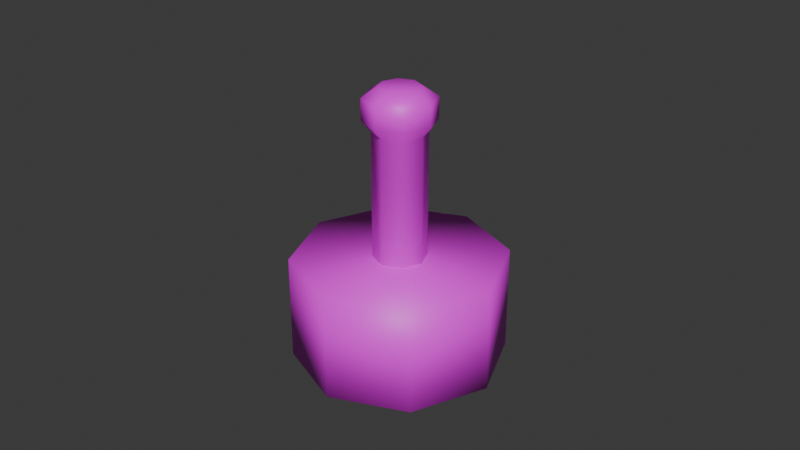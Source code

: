 # Source: toggle_switch.blend  (saved by Blender 4.4.30; exported with 4.5.12 LTS)
import bpy
from mathutils import Matrix  # noqa: F401  (used for matrix-valued properties, if any)

bpy.ops.wm.read_factory_settings(use_empty=True)
scene = bpy.context.scene
scene.name = 'Scene'

# ---- collections
col_collection = bpy.data.collections.new('Collection'); scene.collection.children.link(col_collection)

# ---- images (referenced by path relative to the original .blend; pixels are not part of the script)
import os
ASSET_DIR = os.environ.get("B2B_ASSET_DIR", "")  # directory of the original .blend (textures are referenced by path, not embedded)
HERE = os.path.dirname(os.path.abspath(__file__))  # packed textures are extracted next to this script under _unpacked/

def load_image(name, relpath, width, height, colorspace="sRGB"):
    """Load a texture the original file referenced (path relative to the .blend, or extracted next to this script)."""
    p = next((c for c in (os.path.join(HERE, relpath), os.path.join(ASSET_DIR, relpath)) if relpath and os.path.exists(c)), "")
    if p:
        img = bpy.data.images.load(p, check_existing=True)
        img.name = name
    else:  # same state as the original file: an image datablock whose file is absent (Cycles renders it pink)
        img = bpy.data.images.new(name, width, height)
        img.source = "FILE"
        img.filepath = "//" + (relpath or name)
    img.colorspace_settings.name = colorspace
    return img
img_metal_surface_png = load_image('metal_surface.png', 'metal_surface.png', 1024, 1024, 'sRGB')
img_metal_light_png = load_image('metal_light.png', 'metal_light.png', 1024, 1024, 'sRGB')

# ---- materials (node trees are filled in below, after node groups)
mat_metalsurface = bpy.data.materials.new('MetalSurface')
mat_metallight = bpy.data.materials.new('MetalLight')
mat_metallight.use_backface_culling = True
mat_metallight.use_backface_culling_shadow = True

# ---- material node trees
mat_metalsurface.use_nodes = True; mat_metalsurface.node_tree.nodes.clear()
_N = mat_metalsurface.node_tree.nodes; _L = mat_metalsurface.node_tree.links
n0 = _N.new('ShaderNodeBsdfPrincipled'); n0.name = 'Principled BSDF'; n0.location = (10, 300)
n1 = _N.new('ShaderNodeOutputMaterial'); n1.name = 'Material Output'; n1.location = (300, 300)
n2 = _N.new('ShaderNodeTexImage'); n2.name = 'Image Texture'; n2.location = (-280, 271)
n2.image = img_metal_surface_png
n2.interpolation = 'Closest'
_L.new(n0.outputs[0], n1.inputs[0])
_L.new(n2.outputs[0], n0.inputs[0])
n1.is_active_output = True
mat_metallight.use_nodes = True; mat_metallight.node_tree.nodes.clear()
_N = mat_metallight.node_tree.nodes; _L = mat_metallight.node_tree.links
n0 = _N.new('ShaderNodeBsdfPrincipled'); n0.name = 'Principled BSDF'; n0.location = (10, 300)
n1 = _N.new('ShaderNodeOutputMaterial'); n1.name = 'Material Output'; n1.location = (300, 300)
n2 = _N.new('ShaderNodeTexImage'); n2.name = 'Image Texture'; n2.location = (-280, 271)
n2.image = img_metal_light_png
n2.interpolation = 'Closest'
_L.new(n0.outputs[0], n1.inputs[0])
_L.new(n2.outputs[0], n0.inputs[0])
n1.is_active_output = True

# ---- world
world_world = bpy.data.worlds.new('World'); scene.world = world_world
world_world.use_nodes = True; world_world.node_tree.nodes.clear()
_N = world_world.node_tree.nodes; _L = world_world.node_tree.links
n0 = _N.new('ShaderNodeOutputWorld'); n0.name = 'World Output'; n0.location = (300, 300)
n1 = _N.new('ShaderNodeBackground'); n1.name = 'Background'; n1.location = (10, 300)
n1.inputs[0].default_value = (0.05088, 0.05088, 0.05088, 1.0)
_L.new(n1.outputs[0], n0.inputs[0])
n0.is_active_output = True
world_world.color = (0.05088, 0.05088, 0.05088)
world_world.sun_shadow_jitter_overblur = 0.0

# ---- meshes
me_toggleswitchbase = bpy.data.meshes.new('ToggleSwitchBase')
me_toggleswitchbase.from_pydata([(0.0, 0.033, -0.0165), (0.0, 0.033, 0.0165), (0.02333, 0.02333, -0.0165), (0.02333, 0.02333, 0.0165), (0.033, 0.0, -0.0165), (0.033, 0.0, 0.0165), (0.02333, -0.02333, -0.0165), (0.02333, -0.02333, 0.0165), (0.0, -0.033, -0.0165), (0.0, -0.033, 0.0165), (-0.02333, -0.02333, -0.0165), (-0.02333, -0.02333, 0.0165), (-0.033, 0.0, -0.0165), (-0.033, 0.0, 0.0165), (-0.02333, 0.02333, -0.0165), (-0.02333, 0.02333, 0.0165)], [], [(0, 1, 3, 2), (2, 3, 5, 4), (4, 5, 7, 6), (6, 7, 9, 8), (8, 9, 11, 10), (10, 11, 13, 12), (3, 1, 15, 13, 11, 9, 7, 5), (12, 13, 15, 14), (14, 15, 1, 0), (0, 2, 4, 6, 8, 10, 12, 14)])
me_toggleswitchbase.polygons.foreach_set('use_smooth', [True] * 10)
_uv = me_toggleswitchbase.uv_layers.new(name='UVMap')
_uv.uv.foreach_set('vector', [1.021, 0.06945, 0.9288, 0.2912, 0.7591, 0.2209, 0.851, -0.000848, 0.851, -0.000848, 0.7591, 0.2209, 0.5894, 0.1506, 0.6813, -0.07114, 0.6813, -0.07114, 0.5894, 0.1506, 0.4197, 0.08029, 0.5115, -0.1414, 0.5115, -0.1414, 0.4197, 0.08029, 0.25, 0.01, 0.3418, -0.2117, 1.699, 0.3506, 1.608, 0.5724, 1.438, 0.5021, 1.53, 0.2803, 1.53, 0.2803, 1.438, 0.5021, 1.268, 0.4318, 1.36, 0.21, 0.4197, 0.4197, 0.25, 0.49, 0.08029, 0.4197, 0.01, 0.25, 0.08029, 0.08029, 0.25, 0.01, 0.4197, 0.08029, 0.49, 0.25, 1.36, 0.21, 1.268, 0.4318, 1.099, 0.3615, 1.19, 0.1397, 1.19, 0.1397, 1.099, 0.3615, 0.9288, 0.2912, 1.021, 0.06945, 0.75, 0.49, 0.9197, 0.4197, 0.99, 0.25, 0.9197, 0.08029, 0.75, 0.01, 0.5803, 0.08029, 0.51, 0.25, 0.5803, 0.4197])
me_toggleswitchbase.materials.append(mat_metalsurface)
me_toggleswitchbase.update()
me_toggleswitchflick = bpy.data.meshes.new('ToggleSwitchFlick')
me_toggleswitchflick.from_pydata([(0.0, 0.00825, -1.229e-09), (0.0, 0.00825, 0.0561), (0.005834, 0.005834, -1.229e-09), (0.005834, 0.005834, 0.0561), (0.00825, 0.0, -1.229e-09), (0.00825, 0.0, 0.0561), (0.005834, -0.005834, -1.229e-09), (0.005834, -0.005834, 0.0561), (0.0, -0.00825, -1.229e-09), (0.0, -0.00825, 0.0561), (-0.005834, -0.005834, -1.229e-09), (-0.005834, -0.005834, 0.0561), (-0.00825, 0.0, -1.229e-09), (-0.00825, 0.0, 0.0561), (-0.005834, 0.005834, -1.229e-09), (-0.005834, 0.005834, 0.0561), (0.00778, 0.00778, 0.0594), (0.0, 0.011, 0.0594), (0.011, 0.0, 0.0594), (0.00778, -0.00778, 0.0594), (0.0, -0.011, 0.0594), (-0.00778, -0.00778, 0.0594), (-0.011, 0.0, 0.0594), (-0.00778, 0.00778, 0.0594), (0.00778, 0.00778, 0.066), (9.774e-10, 0.011, 0.066), (0.011, 0.0, 0.066), (0.00778, -0.00778, 0.066), (9.774e-10, -0.011, 0.066), (-0.00778, -0.00778, 0.066), (-0.011, 0.0, 0.066), (-0.00778, 0.00778, 0.066), (0.004484, 0.004484, 0.0693), (1.052e-09, 0.006342, 0.0693), (0.006342, 0.0, 0.0693), (0.004484, -0.004484, 0.0693), (1.052e-09, -0.006342, 0.0693), (-0.004484, -0.004484, 0.0693), (-0.006342, 0.0, 0.0693), (-0.004484, 0.004484, 0.0693)], [], [(0, 1, 3, 2), (2, 3, 5, 4), (4, 5, 7, 6), (6, 7, 9, 8), (8, 9, 11, 10), (10, 11, 13, 12), (9, 7, 19, 20), (12, 13, 15, 14), (14, 15, 1, 0), (0, 2, 4, 6, 8, 10, 12, 14), (19, 18, 26, 27), (15, 13, 22, 23), (5, 3, 16, 18), (11, 9, 20, 21), (1, 15, 23, 17), (3, 1, 17, 16), (7, 5, 18, 19), (13, 11, 21, 22), (31, 30, 38, 39), (16, 17, 25, 24), (17, 23, 31, 25), (22, 21, 29, 30), (20, 19, 27, 28), (18, 16, 24, 26), (23, 22, 30, 31), (21, 20, 28, 29), (32, 33, 39, 38, 37, 36, 35, 34), (29, 28, 36, 37), (27, 26, 34, 35), (24, 25, 33, 32), (25, 31, 39, 33), (30, 29, 37, 38), (28, 27, 35, 36), (26, 24, 32, 34)])
me_toggleswitchflick.polygons.foreach_set('use_smooth', [True] * 34)
me_toggleswitchflick.polygons.foreach_set('material_index', [1, 1, 1, 1, 1, 1, 1, 1, 1, 1, 1, 1, 1, 1, 1, 1, 1, 1, 1, 1, 1, 1, 1, 1, 1, 1, 1, 1, 1, 1, 1, 1, 1, 1])
_uv = me_toggleswitchflick.uv_layers.new(name='UVMap')
_uv.uv.foreach_set('vector', [1.0, 0.75, 1.0, 1.6, 0.875, 1.6, 0.875, 0.75, 0.875, 0.75, 0.875, 1.6, 0.75, 1.6, 0.75, 0.75, 0.75, 0.75, 0.75, 1.6, 0.625, 1.6, 0.625, 0.75, 0.625, 0.75, 0.625, 1.6, 0.5, 1.6, 0.5, 0.75, 0.5, 0.75, 0.5, 1.6, 0.375, 1.6, 0.375, 0.75, 0.375, 0.75, 0.375, 1.6, 0.25, 1.6, 0.25, 0.75, 0.5, 1.6, 0.625, 1.6, 0.6459, 1.65, 0.4791, 1.65, 0.25, 0.75, 0.25, 1.6, 0.125, 1.6, 0.125, 0.75, 0.125, 0.75, 0.125, 1.6, 0.0, 1.6, 0.0, 0.75, 0.75, 0.49, 0.9197, 0.4197, 0.99, 0.25, 0.9197, 0.08029, 0.75, 0.01, 0.5803, 0.08029, 0.51, 0.25, 0.5803, 0.4197, 0.6041, 1.65, 0.7709, 1.65, 0.7709, 1.713, 0.6041, 1.713, 0.125, 1.6, 0.25, 1.6, 0.2709, 1.65, 0.1041, 1.65, 0.75, 1.6, 0.875, 1.6, 0.8959, 1.65, 0.7291, 1.65, 0.375, 1.6, 0.5, 1.6, 0.5209, 1.65, 0.3541, 1.65, 0.0, 1.6, 0.125, 1.6, 0.1459, 1.65, -0.02086, 1.65, 0.875, 1.6, 1.0, 1.6, 1.021, 1.65, 0.8541, 1.65, 0.625, 1.6, 0.75, 1.6, 0.7709, 1.65, 0.6041, 1.65, 0.25, 1.6, 0.375, 1.6, 0.3959, 1.65, 0.2291, 1.65, 0.1041, 1.713, 0.2709, 1.713, 0.2355, 1.744, 0.1395, 1.744, 0.8541, 1.65, 1.021, 1.65, 1.021, 1.713, 0.8541, 1.713, -0.02086, 1.65, 0.1459, 1.65, 0.1459, 1.713, -0.02086, 1.713, 0.2291, 1.65, 0.3959, 1.65, 0.3959, 1.713, 0.2291, 1.713, 0.4791, 1.65, 0.6459, 1.65, 0.6459, 1.713, 0.4791, 1.713, 0.7291, 1.65, 0.8959, 1.65, 0.8959, 1.713, 0.7291, 1.713, 0.1041, 1.65, 0.2709, 1.65, 0.2709, 1.713, 0.1041, 1.713, 0.3541, 1.65, 0.5209, 1.65, 0.5209, 1.713, 0.3541, 1.713, 0.3804, 0.3804, 0.25, 0.4345, 0.1196, 0.3804, 0.06552, 0.25, 0.1196, 0.1196, 0.25, 0.06552, 0.3804, 0.1196, 0.4345, 0.25, 0.3541, 1.713, 0.5209, 1.713, 0.4855, 1.744, 0.3895, 1.744, 0.6041, 1.713, 0.7709, 1.713, 0.7355, 1.744, 0.6395, 1.744, 0.8541, 1.713, 1.021, 1.713, 0.9855, 1.744, 0.8895, 1.744, -0.02086, 1.713, 0.1459, 1.713, 0.1105, 1.744, 0.01446, 1.744, 0.2291, 1.713, 0.3959, 1.713, 0.3605, 1.744, 0.2645, 1.744, 0.4791, 1.713, 0.6459, 1.713, 0.6105, 1.744, 0.5145, 1.744, 0.7291, 1.713, 0.8959, 1.713, 0.8605, 1.744, 0.7645, 1.744])
me_toggleswitchflick.materials.append(mat_metalsurface)
me_toggleswitchflick.materials.append(mat_metallight)
me_toggleswitchflick.update()

# ---- objects
ob_toggleswitchbase = bpy.data.objects.new('ToggleSwitchBase', me_toggleswitchbase)
ob_toggleswitchflick = bpy.data.objects.new('ToggleSwitchFlick', me_toggleswitchflick)

# ---- transforms, parenting, visibility, modifiers, constraints
ob_toggleswitchbase.location = (0.0, 0.0, 0.0)
ob_toggleswitchflick.location = (0.0, 0.0, 0.0)

# ---- collection membership
col_collection.objects.link(ob_toggleswitchbase)
col_collection.objects.link(ob_toggleswitchflick)

# ---- scene / render settings (as saved in the file)
scene.frame_start = 1; scene.frame_end = 250; scene.frame_set(1)
scene.render.engine = 'BLENDER_EEVEE_NEXT'
bpy.context.view_layer.update()

# ---- added for rendering (the .blend has no active camera and no usable light): camera, sun
cam_auto = bpy.data.cameras.new('AutoCamera')
cam_auto.lens = 50.0
cam_auto.sensor_width = 36.0
cam_auto.clip_end = 1000.0
ob_auto_camera = bpy.data.objects.new('AutoCamera', cam_auto)
scene.collection.objects.link(ob_auto_camera)
ob_auto_camera.location = (0.185045, -0.222054, 0.174436)
ob_auto_camera.rotation_euler = (1.09748, -7.21219e-08, 0.694738)
scene.camera = ob_auto_camera
light_auto_sun = bpy.data.lights.new('AutoSun', 'SUN')
light_auto_sun.energy = 3.0
light_auto_sun.angle = 0.0523599
ob_auto_sun = bpy.data.objects.new('AutoSun', light_auto_sun)
scene.collection.objects.link(ob_auto_sun)
ob_auto_sun.rotation_euler = (0.872665, 0.174533, 0.523599)
bpy.context.view_layer.update()
